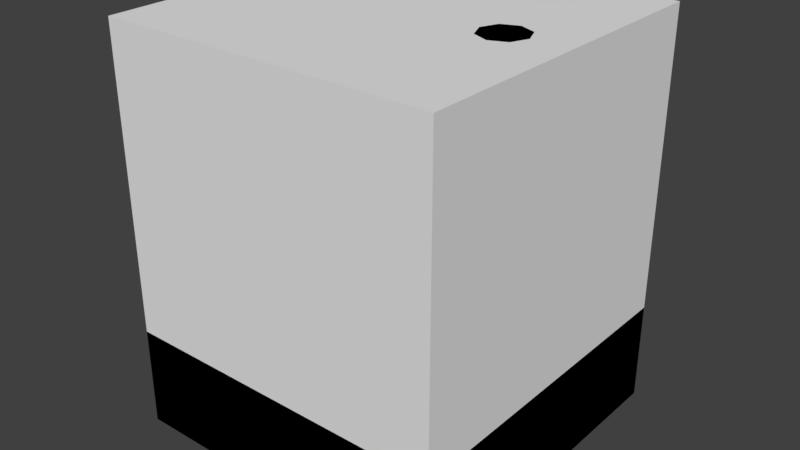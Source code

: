 # Source: Seperator.blend  (saved by Blender 2.79.0; exported with 4.5.12 LTS)
import bpy
from mathutils import Matrix  # noqa: F401  (used for matrix-valued properties, if any)

bpy.ops.wm.read_factory_settings(use_empty=True)
scene = bpy.context.scene
scene.name = 'Scene'

# ---- collections
col_collection_1 = bpy.data.collections.new('Collection 1'); scene.collection.children.link(col_collection_1)

# ---- materials (node trees are filled in below, after node groups)
mat_blank = bpy.data.materials.new('blank')
mat_blank.alpha_threshold = 0.0
mat_blank.use_transparent_shadow = False
mat_blank.roughness = 0.5
mat_blank.line_color = (0.0, 0.0, 0.0, 1.0)
mat_green = bpy.data.materials.new('green')
mat_green.alpha_threshold = 0.0
mat_green.use_transparent_shadow = False
mat_green.diffuse_color = (0.0, 1.0, 0.0, 1.0)
mat_green.roughness = 0.5
mat_lightblue = bpy.data.materials.new('lightBlue')
mat_lightblue.alpha_threshold = 0.0
mat_lightblue.use_transparent_shadow = False
mat_lightblue.diffuse_color = (0.06487, 0.4225, 0.8, 1.0)
mat_lightblue.roughness = 0.5
mat_gray50 = bpy.data.materials.new('gray50')
mat_gray50.alpha_threshold = 0.0
mat_gray50.use_transparent_shadow = False
mat_gray50.diffuse_color = (0.5173, 0.5173, 0.5173, 1.0)
mat_gray50.roughness = 0.5

# ---- material node trees

# ---- world
world_world = bpy.data.worlds.new('World'); scene.world = world_world
world_world.color = (0.05088, 0.05088, 0.05088)
world_world.use_sun_shadow = False
world_world.sun_shadow_jitter_overblur = 0.0
world_world.cycles.sampling_method = 'MANUAL'

# ---- meshes
me_cube = bpy.data.meshes.new('Cube')
me_cube.from_pydata([(1.0, 1.0, 0.0), (1.0, -1.0, 0.0), (-1.0, -1.0, 0.0), (-1.0, 1.0, 0.0), (0.8, 0.8, 2.0), (0.8, -0.8, 2.0), (-0.8, -0.8, 2.0), (-0.8, 0.8, 2.0), (1.0, 1.0, 2.0), (1.0, -1.0, 2.0), (-1.0, 1.0, 2.0), (-1.0, -1.0, 2.0), (0.9, 0.9, 2.0), (0.9, -0.9, 2.0), (-0.9, 0.9, 2.0), (-0.9, -0.9, 2.0), (0.9, 0.9, 1.667), (0.9, -0.9, 1.667), (-0.9, 0.9, 1.667), (-0.9, -0.9, 1.667), (0.8, 0.8, 1.667), (0.8, -0.8, 1.667), (-0.8, 0.8, 1.667), (-0.8, -0.8, 1.667), (0.625, 0.25, 1.667), (0.625, 0.1418, 8.0), (0.8018, 0.1768, 1.667), (0.7252, 0.1002, 8.0), (0.875, -1.093e-08, 1.667), (0.7668, -1.093e-08, 8.0), (0.8018, -0.1768, 1.667), (0.7252, -0.1002, 8.0), (0.625, -0.25, 1.667), (0.625, -0.1418, 8.0), (0.4482, -0.1768, 1.667), (0.5248, -0.1002, 8.0), (0.375, 2.981e-09, 1.667), (0.4832, 2.981e-09, 8.0), (0.4482, 0.1768, 1.667), (0.5248, 0.1002, 8.0), (0.8018, 0.1768, 7.333), (0.625, 0.25, 7.333), (0.875, -1.093e-08, 7.333), (0.8018, -0.1768, 7.333), (0.625, -0.25, 7.333), (0.4482, -0.1768, 7.333), (0.375, 2.981e-09, 7.333), (0.4482, 0.1768, 7.333), (-0.625, 0.25, 1.667), (-0.625, 0.1418, 8.0), (-0.4482, 0.1768, 1.667), (-0.5248, 0.1002, 8.0), (-0.375, -1.093e-08, 1.667), (-0.4832, -1.093e-08, 8.0), (-0.4482, -0.1768, 1.667), (-0.5248, -0.1002, 8.0), (-0.625, -0.25, 1.667), (-0.625, -0.1418, 8.0), (-0.8018, -0.1768, 1.667), (-0.7252, -0.1002, 8.0), (-0.875, 2.981e-09, 1.667), (-0.7668, 2.981e-09, 8.0), (-0.8018, 0.1768, 1.667), (-0.7252, 0.1002, 8.0), (-0.4482, 0.1768, 7.333), (-0.625, 0.25, 7.333), (-0.375, -1.093e-08, 7.333), (-0.4482, -0.1768, 7.333), (-0.625, -0.25, 7.333), (-0.8018, -0.1768, 7.333), (-0.875, 2.981e-09, 7.333), (-0.8018, 0.1768, 7.333), (0.625, 0.0, 6.0), (0.5, 0.0, 6.417), (0.375, 0.0, 6.0), (0.5, 0.0, 5.583), (0.4419, 0.4419, 6.0), (0.3536, 0.3536, 6.417), (0.2652, 0.2652, 6.0), (0.3536, 0.3536, 5.583), (4.719e-08, 0.625, 6.0), (3.775e-08, 0.5, 6.417), (2.831e-08, 0.375, 6.0), (3.775e-08, 0.5, 5.583), (-0.4419, 0.4419, 6.0), (-0.3536, 0.3536, 6.417), (-0.2652, 0.2652, 6.0), (-0.3536, 0.3536, 5.583), (-0.625, 5.464e-08, 6.0), (-0.5, 4.371e-08, 6.417), (-0.375, 3.278e-08, 6.0), (-0.5, 4.371e-08, 5.583), (-0.4419, -0.4419, 6.0), (-0.3536, -0.3536, 6.417), (-0.2652, -0.2652, 6.0), (-0.3536, -0.3536, 5.583), (4.719e-08, -0.625, 6.0), (3.775e-08, -0.5, 6.417), (2.831e-08, -0.375, 6.0), (3.775e-08, -0.5, 5.583), (0.4419, -0.4419, 6.0), (0.3536, -0.3536, 6.417), (0.2652, -0.2652, 6.0), (0.3536, -0.3536, 5.583), (0.625, 0.0, 4.0), (0.5, 0.0, 4.417), (0.375, 0.0, 4.0), (0.5, 0.0, 3.583), (0.4419, 0.4419, 4.0), (0.3536, 0.3536, 4.417), (0.2652, 0.2652, 4.0), (0.3536, 0.3536, 3.583), (4.719e-08, 0.625, 4.0), (3.775e-08, 0.5, 4.417), (2.831e-08, 0.375, 4.0), (3.775e-08, 0.5, 3.583), (-0.4419, 0.4419, 4.0), (-0.3536, 0.3536, 4.417), (-0.2652, 0.2652, 4.0), (-0.3536, 0.3536, 3.583), (-0.625, 5.464e-08, 4.0), (-0.5, 4.371e-08, 4.417), (-0.375, 3.278e-08, 4.0), (-0.5, 4.371e-08, 3.583), (-0.4419, -0.4419, 4.0), (-0.3536, -0.3536, 4.417), (-0.2652, -0.2652, 4.0), (-0.3536, -0.3536, 3.583), (4.719e-08, -0.625, 4.0), (3.775e-08, -0.5, 4.417), (2.831e-08, -0.375, 4.0), (3.775e-08, -0.5, 3.583), (0.4419, -0.4419, 4.0), (0.3536, -0.3536, 4.417), (0.2652, -0.2652, 4.0), (0.3536, -0.3536, 3.583), (-0.2, -0.754, 1.872), (-0.2, -0.4672, 3.237), (-0.25, -0.6188, 1.353), (-0.25, -0.2747, 2.991), (0.2, -0.754, 1.872), (0.2, -0.4672, 3.237), (0.25, -0.6188, 1.353), (0.25, -0.2747, 2.991), (-0.25, -0.7827, 1.736), (-0.25, -0.4385, 3.374), (0.25, -0.4385, 3.374), (0.25, -0.7827, 1.736), (-0.2, -0.713, 1.776), (-0.2, -0.4262, 3.142), (0.2, -0.4262, 3.142), (0.2, -0.713, 1.776)], [(29, 35), (29, 39), (55, 61), (51, 61)], [(0, 1, 2, 3), (4, 7, 6, 5), (0, 8, 9, 1), (1, 9, 11, 2), (2, 11, 10, 3), (8, 0, 3, 10), (12, 13, 9, 8), (14, 12, 8, 10), (13, 15, 11, 9), (15, 14, 10, 11), (15, 13, 17, 19), (4, 5, 21, 20), (5, 6, 23, 21), (12, 14, 18, 16), (20, 21, 17, 16), (22, 20, 16, 18), (21, 23, 19, 17), (23, 22, 18, 19), (6, 7, 22, 23), (13, 12, 16, 17), (7, 4, 20, 22), (14, 15, 19, 18), (24, 41, 40, 26), (26, 40, 42, 28), (28, 42, 43, 30), (30, 43, 44, 32), (32, 44, 45, 34), (34, 45, 46, 36), (27, 25, 39, 37, 35, 33, 31, 29), (36, 46, 47, 38), (38, 47, 41, 24), (24, 26, 28, 30, 32, 34, 36, 38), (25, 27, 40, 41), (27, 29, 42, 40), (29, 31, 43, 42), (31, 33, 44, 43), (33, 35, 45, 44), (35, 37, 46, 45), (37, 39, 47, 46), (39, 25, 41, 47), (48, 65, 64, 50), (50, 64, 66, 52), (52, 66, 67, 54), (54, 67, 68, 56), (56, 68, 69, 58), (58, 69, 70, 60), (51, 49, 63, 61, 59, 57, 55, 53), (60, 70, 71, 62), (62, 71, 65, 48), (48, 50, 52, 54, 56, 58, 60, 62), (49, 51, 64, 65), (51, 53, 66, 64), (53, 55, 67, 66), (55, 57, 68, 67), (57, 59, 69, 68), (59, 61, 70, 69), (61, 63, 71, 70), (63, 49, 65, 71), (72, 76, 77, 73), (73, 77, 78, 74), (74, 78, 79, 75), (75, 79, 76, 72), (76, 80, 81, 77), (77, 81, 82, 78), (78, 82, 83, 79), (79, 83, 80, 76), (80, 84, 85, 81), (81, 85, 86, 82), (82, 86, 87, 83), (83, 87, 84, 80), (84, 88, 89, 85), (85, 89, 90, 86), (86, 90, 91, 87), (87, 91, 88, 84), (88, 92, 93, 89), (89, 93, 94, 90), (90, 94, 95, 91), (91, 95, 92, 88), (92, 96, 97, 93), (93, 97, 98, 94), (94, 98, 99, 95), (95, 99, 96, 92), (96, 100, 101, 97), (97, 101, 102, 98), (98, 102, 103, 99), (99, 103, 100, 96), (100, 72, 73, 101), (101, 73, 74, 102), (102, 74, 75, 103), (103, 75, 72, 100), (104, 108, 109, 105), (105, 109, 110, 106), (106, 110, 111, 107), (107, 111, 108, 104), (108, 112, 113, 109), (109, 113, 114, 110), (110, 114, 115, 111), (111, 115, 112, 108), (112, 116, 117, 113), (113, 117, 118, 114), (114, 118, 119, 115), (115, 119, 116, 112), (116, 120, 121, 117), (117, 121, 122, 118), (118, 122, 123, 119), (119, 123, 120, 116), (120, 124, 125, 121), (121, 125, 126, 122), (122, 126, 127, 123), (123, 127, 124, 120), (124, 128, 129, 125), (125, 129, 130, 126), (126, 130, 131, 127), (127, 131, 128, 124), (128, 132, 133, 129), (129, 133, 134, 130), (130, 134, 135, 131), (131, 135, 132, 128), (132, 104, 105, 133), (133, 105, 106, 134), (134, 106, 107, 135), (135, 107, 104, 132), (144, 145, 139, 138), (138, 139, 143, 142), (142, 143, 146, 147), (136, 140, 151, 148), (138, 142, 147, 144), (143, 139, 145, 146), (136, 137, 145, 144), (141, 140, 147, 146), (140, 136, 144, 147), (137, 141, 146, 145), (151, 150, 149, 148), (137, 136, 148, 149), (141, 137, 149, 150), (140, 141, 150, 151)])
me_cube.polygons.foreach_set('material_index', [0, 0, 0, 0, 0, 0, 0, 0, 0, 0, 0, 0, 0, 0, 1, 1, 1, 1, 0, 0, 0, 0, 3, 3, 3, 3, 2, 2, 3, 2, 2, 2, 3, 3, 3, 3, 3, 3, 3, 3, 3, 2, 2, 2, 3, 3, 3, 3, 3, 2, 3, 3, 3, 3, 3, 3, 3, 3, 3, 3, 3, 3, 3, 3, 3, 3, 3, 3, 3, 3, 3, 3, 3, 3, 3, 3, 3, 3, 3, 3, 3, 3, 3, 3, 3, 3, 3, 3, 3, 3, 3, 3, 3, 3, 3, 3, 3, 3, 3, 3, 3, 3, 3, 3, 3, 3, 3, 3, 3, 3, 3, 3, 3, 3, 3, 3, 3, 3, 3, 3, 3, 3, 3, 3, 3, 3, 3, 3, 3, 3, 0, 3, 2, 3, 3, 3])
me_cube.materials.append(mat_blank)
me_cube.materials.append(mat_green)
me_cube.materials.append(mat_lightblue)
me_cube.materials.append(mat_gray50)
me_cube.use_remesh_preserve_volume = False
me_cube.use_remesh_preserve_attributes = False
me_cube.use_mirror_vertex_groups = False
me_cube.update()
me_cube_001 = bpy.data.meshes.new('Cube.001')
me_cube_001.from_pydata([(-1.0, -1.0, -1.0), (-1.0, -1.0, 1.0), (-1.0, 1.0, -1.0), (-1.0, 1.0, 1.0), (1.0, -1.0, -1.0), (1.0, -1.0, 1.0), (1.0, 1.0, -1.0), (1.0, 1.0, 1.0)], [], [(0, 1, 3, 2), (2, 3, 7, 6), (6, 7, 5, 4), (4, 5, 1, 0), (2, 6, 4, 0), (7, 3, 1, 5)])
me_cube_001.use_remesh_preserve_volume = False
me_cube_001.use_remesh_preserve_attributes = False
me_cube_001.use_mirror_vertex_groups = False
me_cube_001.update()

# ---- objects
ob_cube = bpy.data.objects.new('Cube', me_cube)
ob_bounds = bpy.data.objects.new('bounds', me_cube_001)

# ---- transforms, parenting, visibility, modifiers, constraints
ob_cube.location = (0.0, 0.0, 0.0)
ob_cube.scale = (2.0, 2.0, 0.6)
ob_cube.lock_rotations_4d = False
ob_cube.empty_display_type = 'ARROWS'
ob_cube.lineart.crease_threshold = 0.0
ob_bounds.location = (0.0, 0.0, 2.4)
ob_bounds.scale = (2.0, 2.0, 2.4)
ob_bounds.display_type = 'BOUNDS'
ob_bounds.lineart.crease_threshold = 0.0

# ---- collection membership
col_collection_1.objects.link(ob_cube)
col_collection_1.objects.link(ob_bounds)

# ---- scene / render settings (as saved in the file)
scene.frame_start = 1; scene.frame_end = 250; scene.frame_set(1)
scene.render.engine = 'BLENDER_EEVEE_NEXT'
scene.render.resolution_percentage = 50
scene.render.dither_intensity = 0.0
scene.cycles.use_denoising = False
scene.cycles.samples = 128
scene.cycles.sampling_pattern = 'TABULATED_SOBOL'
scene.cycles.use_adaptive_sampling = False
scene.cycles.use_light_tree = False
scene.cycles.blur_glossy = 0.0
scene.cycles.sample_clamp_indirect = 0.0
scene.view_settings.view_transform = 'Standard'
bpy.context.view_layer.update()

# ---- added for rendering (the .blend has no active camera and no usable light): camera, sun
cam_auto = bpy.data.cameras.new('AutoCamera')
cam_auto.lens = 50.0
cam_auto.sensor_width = 36.0
cam_auto.clip_end = 1000.0
ob_auto_camera = bpy.data.objects.new('AutoCamera', cam_auto)
scene.collection.objects.link(ob_auto_camera)
ob_auto_camera.location = (6.86415, -8.23698, 7.89132)
ob_auto_camera.rotation_euler = (1.09748, -7.21219e-08, 0.694738)
scene.camera = ob_auto_camera
light_auto_sun = bpy.data.lights.new('AutoSun', 'SUN')
light_auto_sun.energy = 3.0
light_auto_sun.angle = 0.0523599
ob_auto_sun = bpy.data.objects.new('AutoSun', light_auto_sun)
scene.collection.objects.link(ob_auto_sun)
ob_auto_sun.rotation_euler = (0.872665, 0.174533, 0.523599)
bpy.context.view_layer.update()
